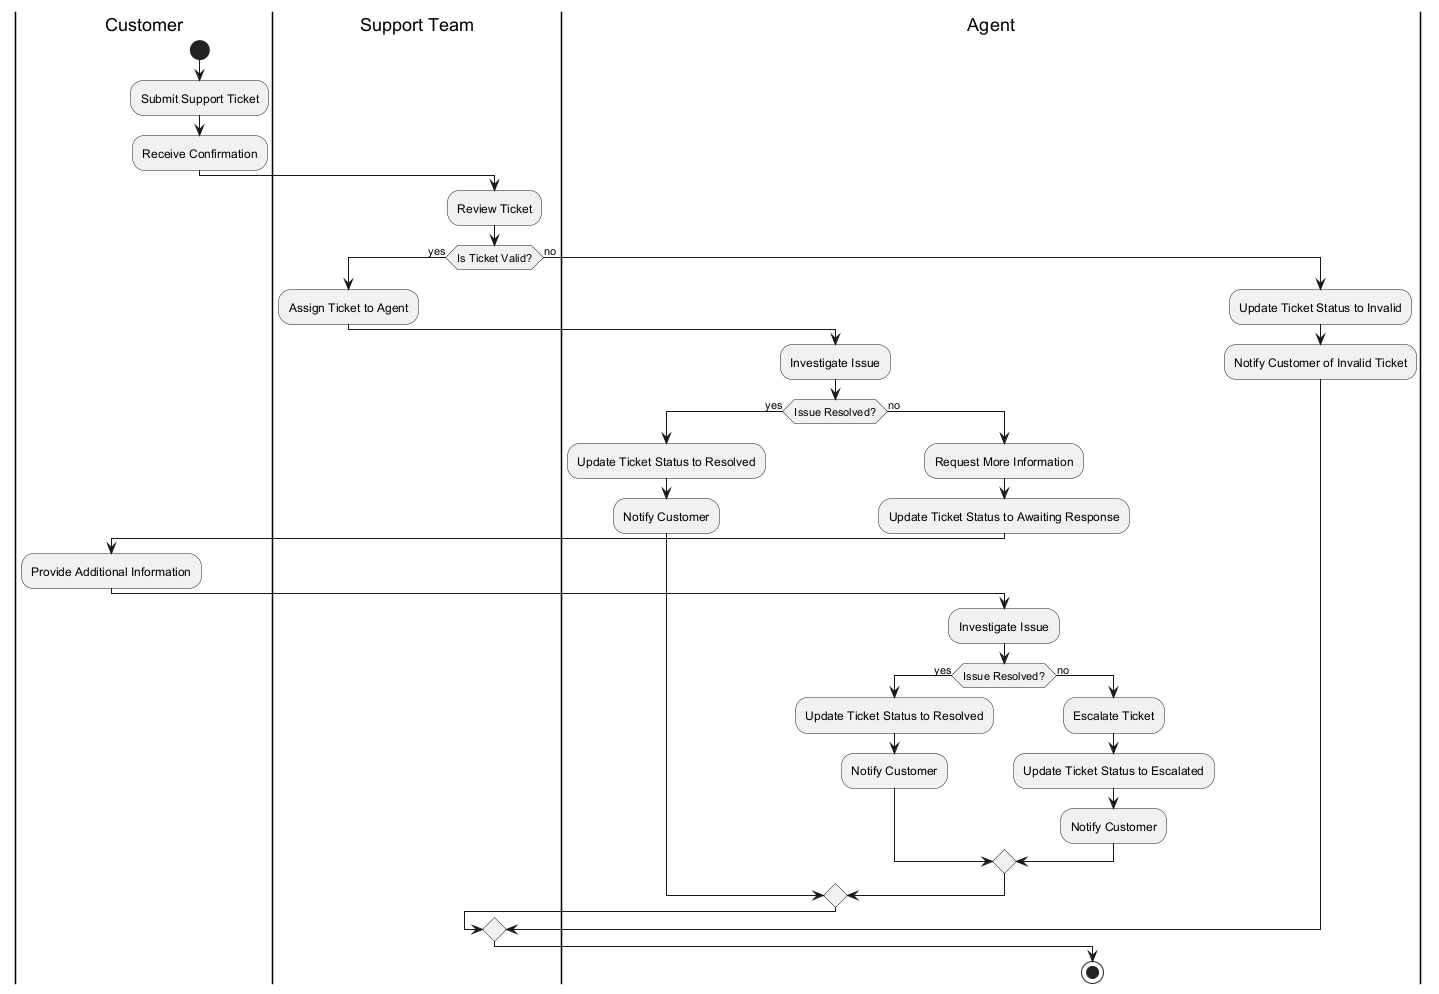

The diagram above was rendered by PlantUML. Its source (embedded in the PNG):
@startuml
|Customer|
start
:Submit Support Ticket;
:Receive Confirmation;

|Support Team|
:Review Ticket;
if (Is Ticket Valid?) then (yes)
  :Assign Ticket to Agent;
  |Agent|
  :Investigate Issue;
  if (Issue Resolved?) then (yes)
    :Update Ticket Status to Resolved;
    :Notify Customer;
  else (no)
    :Request More Information;
    :Update Ticket Status to Awaiting Response;
    |Customer|
    :Provide Additional Information;
    |Agent|
    :Investigate Issue;
    if (Issue Resolved?) then (yes)
      :Update Ticket Status to Resolved;
      :Notify Customer;
    else (no)
      :Escalate Ticket;
      :Update Ticket Status to Escalated;
      :Notify Customer;
    endif
  endif
else (no)
  :Update Ticket Status to Invalid;
  :Notify Customer of Invalid Ticket;
endif
stop
@enduml